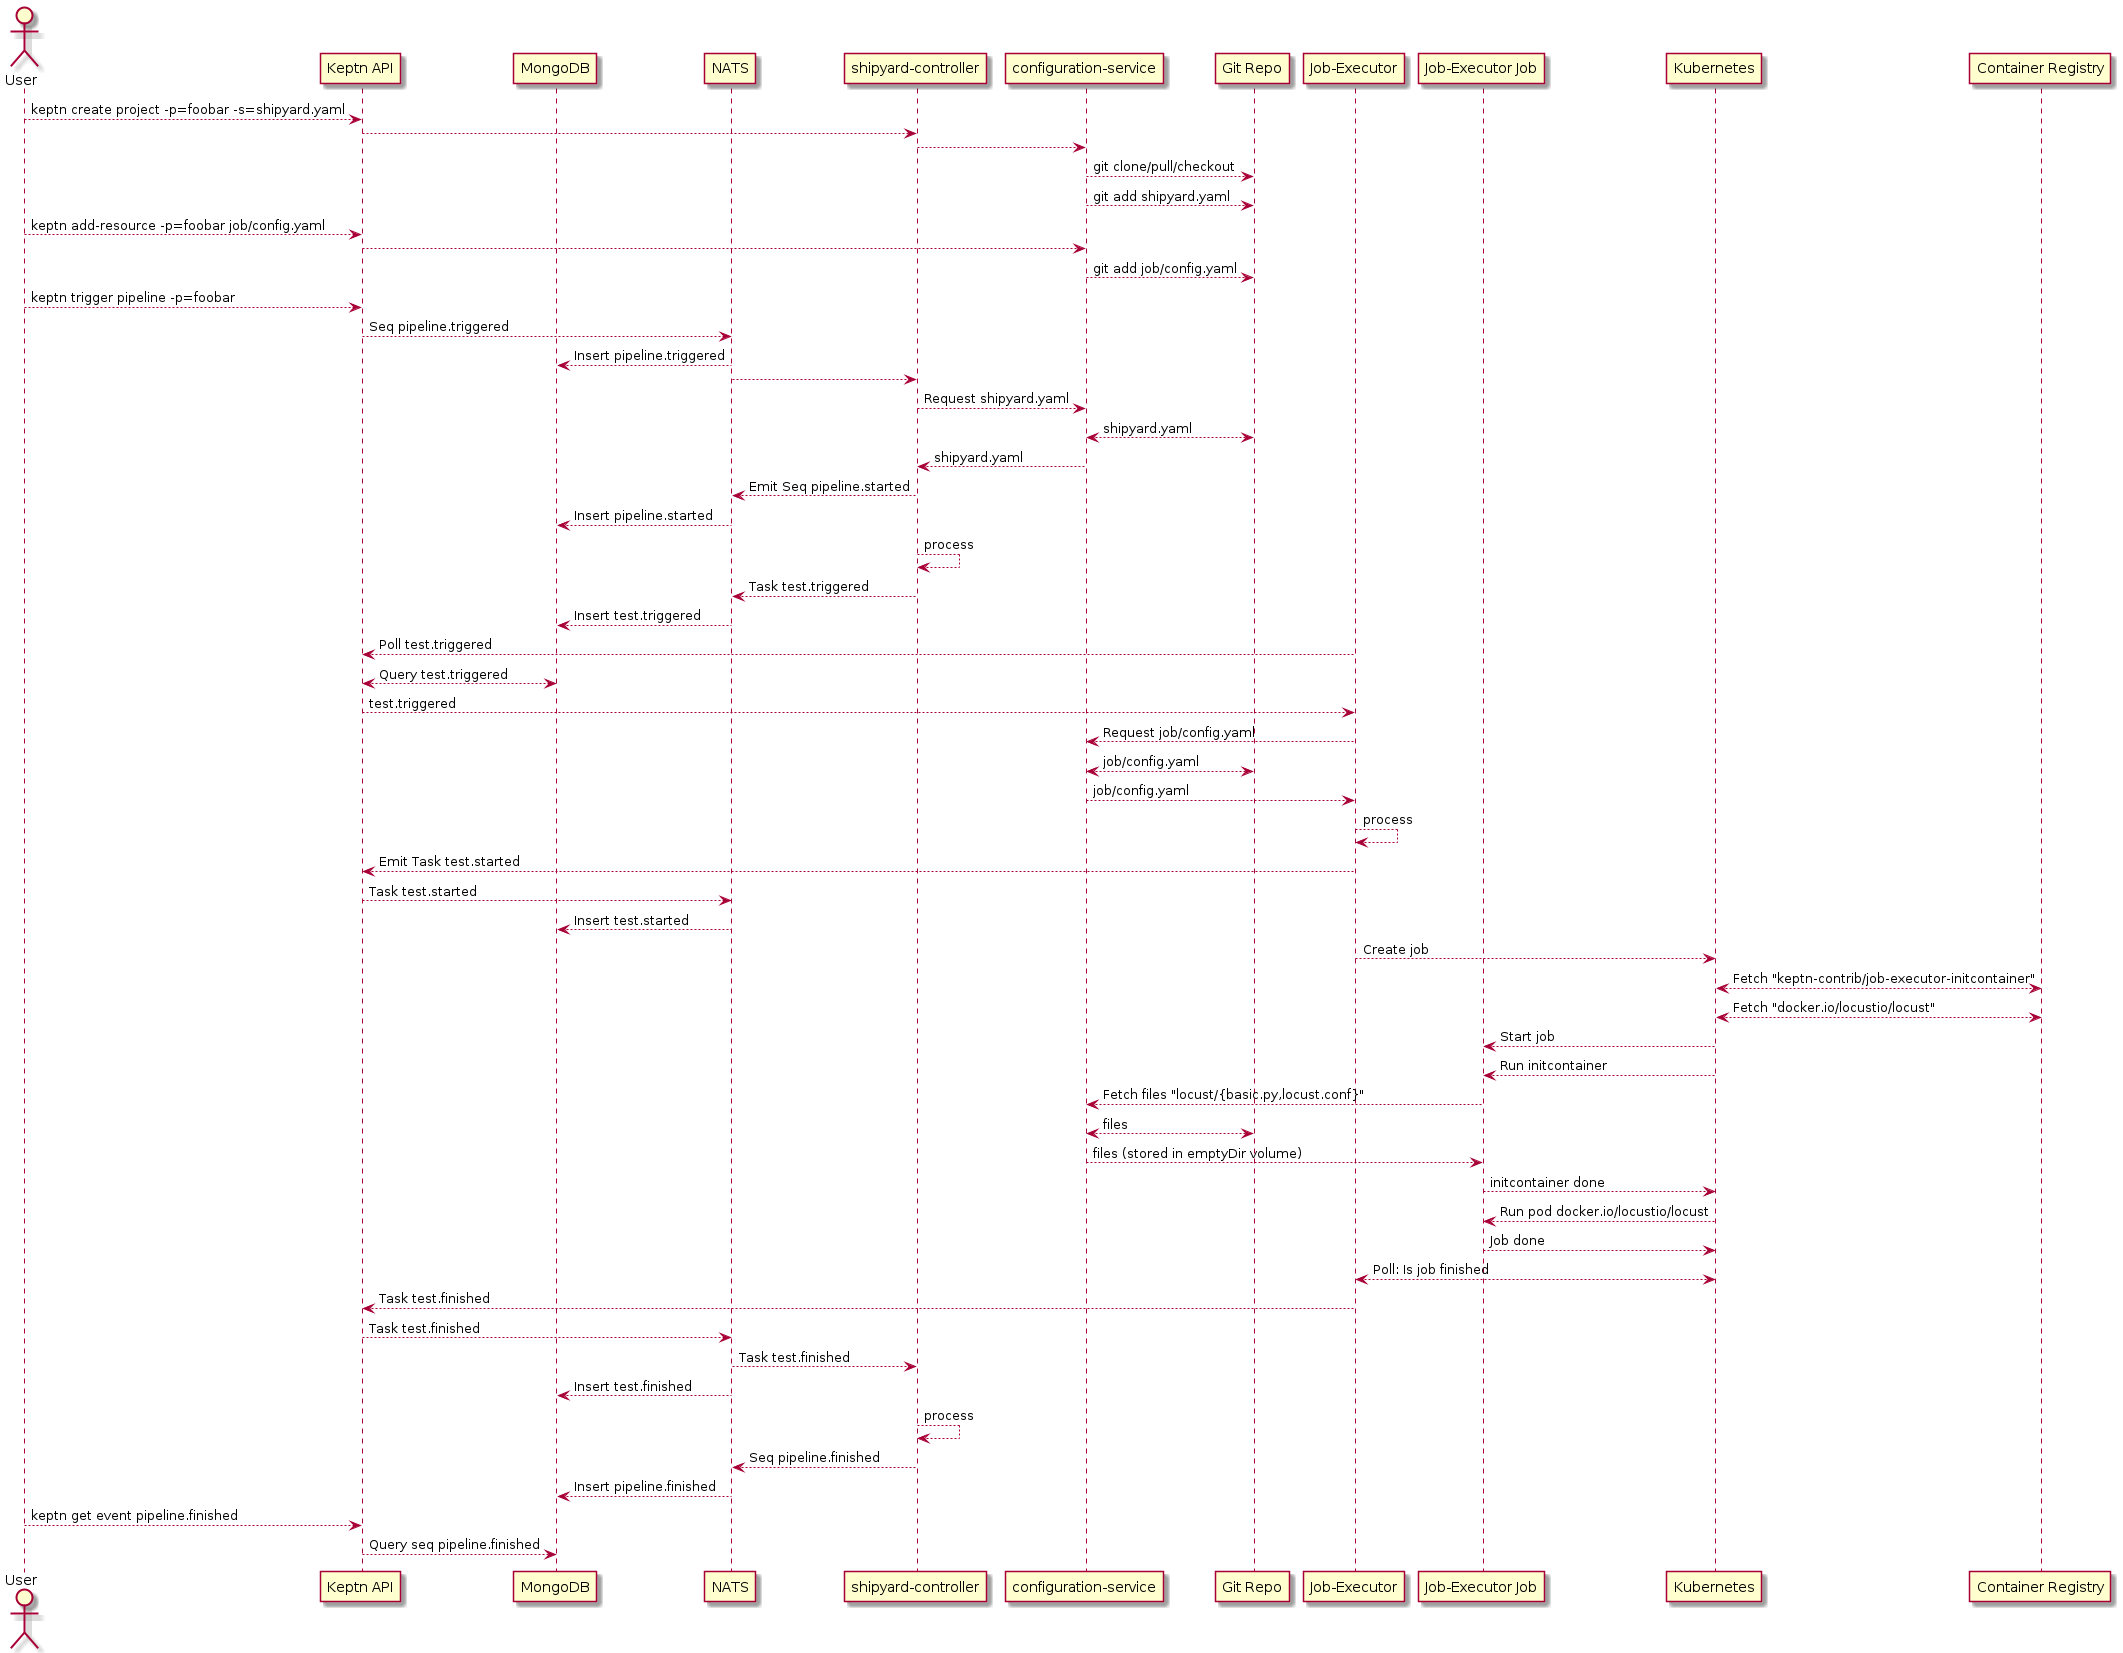

The diagram above was rendered by PlantUML. Its source (embedded in the PNG):
@startuml
actor User
participant "Keptn API" as A
participant "MongoDB" as M
participant "NATS" as N
participant "shipyard-controller" as S
participant "configuration-service" as C
participant "Git Repo" as G
participant "Job-Executor" as JES
participant "Job-Executor Job" as JOB
participant "Kubernetes" as K8S
participant "Container Registry" as DOCKER
User --> A: keptn create project -p=foobar -s=shipyard.yaml
A --> S
S --> C
C --> G: git clone/pull/checkout
C --> G: git add shipyard.yaml
User --> A: keptn add-resource -p=foobar job/config.yaml
A --> C
C --> G: git add job/config.yaml
User --> A: keptn trigger pipeline -p=foobar
A --> N: Seq pipeline.triggered
N --> M: Insert pipeline.triggered
N --> S:
S --> C: Request shipyard.yaml
C <--> G: shipyard.yaml
C --> S: shipyard.yaml
S --> N: Emit Seq pipeline.started
N --> M: Insert pipeline.started
S --> S: process
S --> N: Task test.triggered
N --> M: Insert test.triggered
JES --> A: Poll test.triggered
A <--> M: Query test.triggered
A --> JES: test.triggered
JES --> C: Request job/config.yaml
C <--> G: job/config.yaml
C --> JES: job/config.yaml
JES --> JES: process
JES --> A: Emit Task test.started
A --> N: Task test.started
N --> M: Insert test.started
JES --> K8S: Create job
K8S <--> DOCKER: Fetch "keptn-contrib/job-executor-initcontainer"
K8S <--> DOCKER: Fetch "docker.io/locustio/locust"
K8S --> JOB: Start job
K8S --> JOB: Run initcontainer
JOB --> C: Fetch files "locust/{basic.py,locust.conf}"
C <--> G: files
C --> JOB: files (stored in emptyDir volume)
JOB --> K8S: initcontainer done
K8S --> JOB: Run pod docker.io/locustio/locust
JOB --> K8S: Job done
JES <--> K8S: Poll: Is job finished
JES --> A: Task test.finished
A --> N: Task test.finished
N --> S: Task test.finished
N --> M: Insert test.finished
S --> S: process
S --> N: Seq pipeline.finished
N --> M: Insert pipeline.finished
User --> A: keptn get event pipeline.finished
A --> M: Query seq pipeline.finished
@enduml